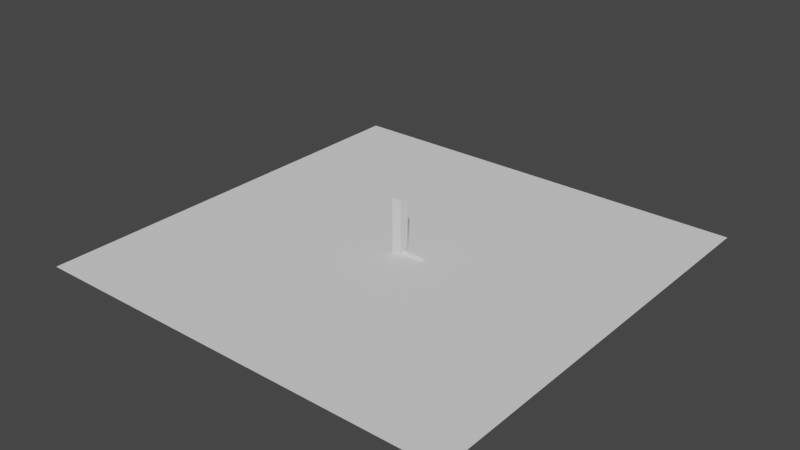 # Source: dungeon1_blockout.blend  (saved by Blender 3.2.14; exported with 4.5.12 LTS)
import bpy
from mathutils import Matrix  # noqa: F401  (used for matrix-valued properties, if any)

bpy.ops.wm.read_factory_settings(use_empty=True)
scene = bpy.context.scene
scene.name = 'Scene'

# ---- collections
col_references = bpy.data.collections.new('References'); scene.collection.children.link(col_references)
col_to_export = bpy.data.collections.new('To Export'); scene.collection.children.link(col_to_export)

# ---- materials (node trees are filled in below, after node groups)
mat_baseboard_material = bpy.data.materials.new('Baseboard_material')
mat_baseboard_material.use_transparent_shadow = False

# ---- material node trees
mat_baseboard_material.use_nodes = True; mat_baseboard_material.node_tree.nodes.clear()
_N = mat_baseboard_material.node_tree.nodes; _L = mat_baseboard_material.node_tree.links
n0 = _N.new('ShaderNodeBsdfPrincipled'); n0.name = 'Principled BSDF'; n0.location = (10, 300)
n0.distribution = 'GGX'
n0.subsurface_method = 'RANDOM_WALK_SKIN'
n0.inputs[3].default_value = 1.45
n0.inputs[27].default_value = (0.0, 0.0, 0.0, 1.0)
n0.inputs[28].default_value = 1.0
n1 = _N.new('ShaderNodeOutputMaterial'); n1.name = 'Material Output'; n1.location = (1100, 160)
n2 = _N.new('ShaderNodeBsdfDiffuse'); n2.name = 'Diffuse BSDF'; n2.location = (200, 320)
n3 = _N.new('ShaderNodeBsdfAnisotropic'); n3.name = 'Glossy_0'; n3.location = (200, 0)
n3.distribution = 'GGX'
n4 = _N.new('ShaderNodeMixShader'); n4.name = 'Mix_0'; n4.location = (500, 160)
n4.inputs[0].default_value = 0.1
_L.new(n2.outputs[0], n4.inputs[1])
_L.new(n3.outputs[0], n4.inputs[2])
_L.new(n4.outputs[0], n1.inputs[0])
n1.is_active_output = True

# ---- world
world_world = bpy.data.worlds.new('World'); scene.world = world_world
world_world.use_nodes = True; world_world.node_tree.nodes.clear()
_N = world_world.node_tree.nodes; _L = world_world.node_tree.links
n0 = _N.new('ShaderNodeOutputWorld'); n0.name = 'World Output'; n0.location = (300, 300)
n1 = _N.new('ShaderNodeBackground'); n1.name = 'Background'; n1.location = (10, 300)
n1.inputs[0].default_value = (0.05088, 0.05088, 0.05088, 1.0)
_L.new(n1.outputs[0], n0.inputs[0])
n0.is_active_output = True
world_world.color = (0.05088, 0.05088, 0.05088)
world_world.use_sun_shadow = False
world_world.sun_shadow_jitter_overblur = 0.0

# ---- meshes
me_cube_001 = bpy.data.meshes.new('Cube.001')
me_cube_001.from_pydata([(-0.1774, -0.1774, 0.0), (-0.1774, -0.1774, 2.0), (-0.1774, 0.1774, 0.0), (-0.1774, 0.1774, 2.0), (0.1774, -0.1774, 0.0), (0.1774, -0.1774, 2.0), (0.1774, 0.1774, 0.0), (0.1774, 0.1774, 2.0)], [], [(0, 1, 3, 2), (2, 3, 7, 6), (6, 7, 5, 4), (4, 5, 1, 0), (2, 6, 4, 0), (7, 3, 1, 5)])
_uv = me_cube_001.uv_layers.new(name='UVMap')
_uv.uv.foreach_set('vector', [0.375, 0.0, 0.625, 0.0, 0.625, 0.25, 0.375, 0.25, 0.375, 0.25, 0.625, 0.25, 0.625, 0.5, 0.375, 0.5, 0.375, 0.5, 0.625, 0.5, 0.625, 0.75, 0.375, 0.75, 0.375, 0.75, 0.625, 0.75, 0.625, 1.0, 0.375, 1.0, 0.125, 0.5, 0.375, 0.5, 0.375, 0.75, 0.125, 0.75, 0.625, 0.5, 0.875, 0.5, 0.875, 0.75, 0.625, 0.75])
me_cube_001.update()
me_plane = bpy.data.meshes.new('Plane')
me_plane.from_pydata([(-7.896, -7.896, 0.0), (7.896, -7.896, 0.0), (-7.896, 7.896, 0.0), (7.896, 7.896, 0.0)], [], [(0, 1, 3, 2)])
_uv = me_plane.uv_layers.new(name='UVMap')
_uv.uv.foreach_set('vector', [0.0, 0.0, 1.0, 0.0, 1.0, 1.0, 0.0, 1.0])
me_plane.update()
me_baseboard = bpy.data.meshes.new('Baseboard')
me_baseboard.from_pydata([(0.0, 0.0, 0.12), (0.0, 0.0, 0.0), (1.0, 0.0, 0.12), (1.0, 0.0, 0.0)], [], [(0, 2, 3, 1)])
_uv = me_baseboard.uv_layers.new(name='UVMap')
_uv.uv.foreach_set('vector', [0.4668, 7.898e-05, 0.4668, 0.4167, 0.4168, 0.4167, 0.4168, 7.897e-05])
me_baseboard.materials.append(mat_baseboard_material)
me_baseboard.update()

# ---- objects
ob_floor_plan = bpy.data.objects.new('Floor plan', None)
ob_playerref = bpy.data.objects.new('PlayerRef', me_cube_001)
ob_plane = bpy.data.objects.new('Plane', me_plane)
ob_baseboard = bpy.data.objects.new('Baseboard', me_baseboard)

# ---- transforms, parenting, visibility, modifiers, constraints
ob_floor_plan.location = (-2.142, -2.425, -29.52)
ob_floor_plan.scale = (11.57, 11.57, 11.57)
ob_floor_plan.empty_display_type = 'IMAGE'
ob_floor_plan.empty_display_size = 5.0
ob_floor_plan.empty_image_depth = 'FRONT'
ob_floor_plan.use_empty_image_alpha = True
ob_floor_plan.color = (1.0, 1.0, 1.0, 0.2)
ob_playerref.location = (0.0, 0.0, 0.0)
ob_plane.location = (0.0, 0.0, 0.0)
ob_baseboard.location = (0.0, 0.0, 0.0)
_m = ob_baseboard.modifiers.new('Solidify', 'SOLIDIFY')
_m.thickness = 0.015
_m.use_even_offset = True
_m.use_quality_normals = True

# ---- collection membership
col_references.objects.link(ob_floor_plan)
col_references.objects.link(ob_playerref)
col_to_export.objects.link(ob_plane)
col_to_export.objects.link(ob_baseboard)

# ---- scene / render settings (as saved in the file)
scene.frame_start = 1; scene.frame_end = 250; scene.frame_set(0)
scene.render.engine = 'BLENDER_EEVEE_NEXT'
scene.cycles.sampling_pattern = 'TABULATED_SOBOL'
scene.cycles.use_light_tree = False
scene.view_settings.view_transform = 'Filmic'
bpy.context.view_layer.update()

# ---- added for rendering (the .blend has no active camera and no usable light): camera, sun
cam_auto = bpy.data.cameras.new('AutoCamera')
cam_auto.lens = 50.0
cam_auto.sensor_width = 36.0
cam_auto.clip_end = 1000.0
ob_auto_camera = bpy.data.objects.new('AutoCamera', cam_auto)
scene.collection.objects.link(ob_auto_camera)
ob_auto_camera.location = (20.7448, -24.8938, 17.5958)
ob_auto_camera.rotation_euler = (1.09748, -7.21219e-08, 0.694738)
scene.camera = ob_auto_camera
light_auto_sun = bpy.data.lights.new('AutoSun', 'SUN')
light_auto_sun.energy = 3.0
light_auto_sun.angle = 0.0523599
ob_auto_sun = bpy.data.objects.new('AutoSun', light_auto_sun)
scene.collection.objects.link(ob_auto_sun)
ob_auto_sun.rotation_euler = (0.872665, 0.174533, 0.523599)
bpy.context.view_layer.update()
